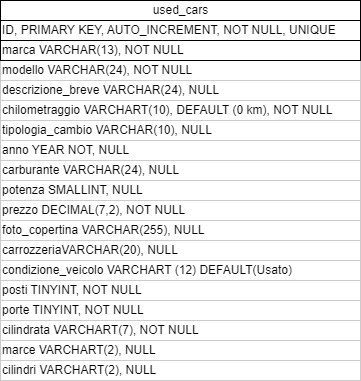

The diagram above was exported from draw.io. Its source (the exported page's mxGraphModel, read from the mxfile embedded in the PNG):
<mxGraphModel dx="430" dy="531" grid="1" gridSize="10" guides="1" tooltips="1" connect="0" arrows="1" fold="1" page="1" pageScale="1.5" pageWidth="1169" pageHeight="826" background="none" math="0" shadow="0">
  <root>
    <mxCell id="0" style=";html=1;" />
    <mxCell id="1" style=";html=1;" parent="0" />
    <mxCell id="7a8b956e7d50b54d-150" value="modello VARCHAR(24), NOT NULL" style="align=left;strokeColor=#CCCCCC;html=1;" parent="1" vertex="1">
      <mxGeometry x="160" y="480" width="360" height="20" as="geometry" />
    </mxCell>
    <mxCell id="7a8b956e7d50b54d-151" value="used_cars" style="strokeWidth=1;fontStyle=0;html=1;" parent="1" vertex="1">
      <mxGeometry x="160" y="420" width="360" height="20" as="geometry" />
    </mxCell>
    <mxCell id="7a8b956e7d50b54d-162" value="descrizione_breve VARCHAR(24), NULL" style="align=left;strokeColor=#CCCCCC;html=1;" parent="1" vertex="1">
      <mxGeometry x="160" y="500" width="360" height="20" as="geometry" />
    </mxCell>
    <mxCell id="7a8b956e7d50b54d-163" value="chilometraggio VARCHART(10), DEFAULT (0 km), NOT NULL" style="align=left;strokeColor=#CCCCCC;html=1;" parent="1" vertex="1">
      <mxGeometry x="160" y="520" width="360" height="20" as="geometry" />
    </mxCell>
    <mxCell id="7a8b956e7d50b54d-164" value="tipologia_cambio VARCHAR(10), NULL" style="align=left;strokeColor=#CCCCCC;html=1;" parent="1" vertex="1">
      <mxGeometry x="160" y="540" width="360" height="20" as="geometry" />
    </mxCell>
    <mxCell id="7a8b956e7d50b54d-165" value="anno YEAR NOT, NULL" style="align=left;strokeColor=#CCCCCC;html=1;" parent="1" vertex="1">
      <mxGeometry x="160" y="560" width="360" height="20" as="geometry" />
    </mxCell>
    <mxCell id="7a8b956e7d50b54d-166" value="carburante VARCHAR(24), NULL" style="align=left;strokeColor=#CCCCCC;html=1;" parent="1" vertex="1">
      <mxGeometry x="160" y="580" width="360" height="20" as="geometry" />
    </mxCell>
    <mxCell id="7a8b956e7d50b54d-167" value="potenza SMALLINT, NULL" style="align=left;strokeColor=#CCCCCC;html=1;" parent="1" vertex="1">
      <mxGeometry x="160" y="600" width="360" height="20" as="geometry" />
    </mxCell>
    <mxCell id="7a8b956e7d50b54d-168" value="prezzo DECIMAL(7,2), NOT NULL" style="align=left;strokeColor=#CCCCCC;html=1;" parent="1" vertex="1">
      <mxGeometry x="160" y="620" width="360" height="20" as="geometry" />
    </mxCell>
    <mxCell id="7a8b956e7d50b54d-152" value="marca VARCHAR(13), NOT NULL" style="strokeWidth=1;fontStyle=0;html=1;align=left;" parent="1" vertex="1">
      <mxGeometry x="160" y="460" width="360" height="20" as="geometry" />
    </mxCell>
    <mxCell id="QjM6SFt3fIZlZL-9biLL-13" value="foto_copertina VARCHAR(255), NULL" style="align=left;strokeColor=#CCCCCC;html=1;" vertex="1" parent="1">
      <mxGeometry x="160" y="640" width="360" height="20" as="geometry" />
    </mxCell>
    <mxCell id="QjM6SFt3fIZlZL-9biLL-19" value="ID, PRIMARY KEY, AUTO_INCREMENT, NOT NULL, UNIQUE" style="strokeWidth=1;fontStyle=0;html=1;align=left;" vertex="1" parent="1">
      <mxGeometry x="160" y="440" width="360" height="20" as="geometry" />
    </mxCell>
    <mxCell id="QjM6SFt3fIZlZL-9biLL-20" value="carrozzeriaVARCHAR(20), NULL" style="align=left;strokeColor=#CCCCCC;html=1;" vertex="1" parent="1">
      <mxGeometry x="160" y="660" width="360" height="20" as="geometry" />
    </mxCell>
    <mxCell id="QjM6SFt3fIZlZL-9biLL-21" value="condizione_veicolo VARCHART (12) DEFAULT(Usato)" style="align=left;strokeColor=#CCCCCC;html=1;" vertex="1" parent="1">
      <mxGeometry x="160" y="680" width="360" height="20" as="geometry" />
    </mxCell>
    <mxCell id="QjM6SFt3fIZlZL-9biLL-22" value="posti TINYINT, NOT NULL" style="align=left;strokeColor=#CCCCCC;html=1;" vertex="1" parent="1">
      <mxGeometry x="160" y="700" width="360" height="20" as="geometry" />
    </mxCell>
    <mxCell id="QjM6SFt3fIZlZL-9biLL-23" value="porte TINYINT, NOT NULL" style="align=left;strokeColor=#CCCCCC;html=1;" vertex="1" parent="1">
      <mxGeometry x="160" y="720" width="360" height="20" as="geometry" />
    </mxCell>
    <mxCell id="QjM6SFt3fIZlZL-9biLL-24" value="cilindrata VARCHART(7), NOT NULL" style="align=left;strokeColor=#CCCCCC;html=1;" vertex="1" parent="1">
      <mxGeometry x="160" y="740" width="360" height="20" as="geometry" />
    </mxCell>
    <mxCell id="QjM6SFt3fIZlZL-9biLL-25" value="marce VARCHART(2), NULL" style="align=left;strokeColor=#CCCCCC;html=1;" vertex="1" parent="1">
      <mxGeometry x="160" y="760" width="360" height="20" as="geometry" />
    </mxCell>
    <mxCell id="QjM6SFt3fIZlZL-9biLL-26" value="cilindri VARCHART(2), NULL" style="align=left;strokeColor=#CCCCCC;html=1;" vertex="1" parent="1">
      <mxGeometry x="160" y="780" width="360" height="20" as="geometry" />
    </mxCell>
  </root>
</mxGraphModel>